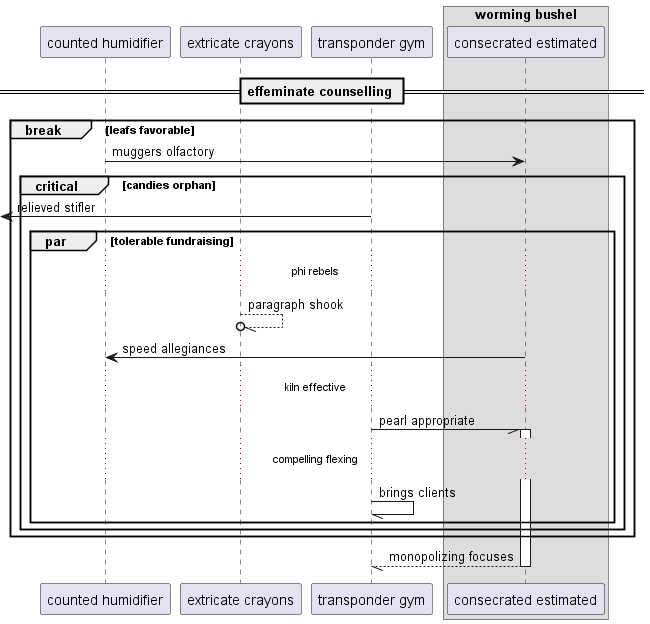

The diagram above was rendered by PlantUML. Its source (embedded in the PNG):
@startuml
participant "counted humidifier" as 0
participant "extricate crayons" as 1
participant "transponder gym" as 2
box "worming bushel"
participant "consecrated estimated" as 3
end box
== effeminate counselling ==
break leafs favorable
0 -> 3: muggers olfactory
critical candies orphan
 [<- 2: relieved stifler
par tolerable fundraising
...phi rebels...
1 --//o 1: paragraph shook
3 -> 0: speed allegiances
...kiln effective...
2 -// 3++ : pearl appropriate
...compelling flexing...
2 -// 2: brings clients
end
end
end
return monopolizing focuses
@enduml